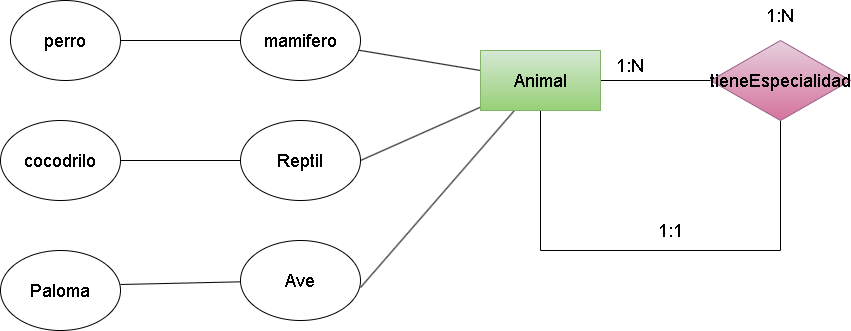

The diagram above was exported from draw.io. Its source (the exported page's mxGraphModel, read from the mxfile embedded in the PNG):
<mxGraphModel dx="2620" dy="1139" grid="1" gridSize="10" guides="1" tooltips="1" connect="1" arrows="1" fold="1" page="1" pageScale="1" pageWidth="850" pageHeight="1100" math="0" shadow="0">
  <root>
    <mxCell id="0" />
    <mxCell id="1" parent="0" />
    <mxCell id="2" style="edgeStyle=none;html=1;entryX=0;entryY=0.5;entryDx=0;entryDy=0;endArrow=none;endFill=0;" edge="1" parent="1" source="3" target="6">
      <mxGeometry relative="1" as="geometry" />
    </mxCell>
    <mxCell id="12" style="edgeStyle=none;html=1;endArrow=none;endFill=0;" edge="1" parent="1" source="3">
      <mxGeometry relative="1" as="geometry">
        <mxPoint x="180" y="490" as="targetPoint" />
      </mxGeometry>
    </mxCell>
    <mxCell id="17" style="edgeStyle=none;html=1;fontSize=18;endArrow=none;endFill=0;" edge="1" parent="1" source="3" target="14">
      <mxGeometry relative="1" as="geometry" />
    </mxCell>
    <mxCell id="18" style="edgeStyle=none;html=1;entryX=1;entryY=0.5;entryDx=0;entryDy=0;fontSize=18;endArrow=none;endFill=0;" edge="1" parent="1" source="3" target="15">
      <mxGeometry relative="1" as="geometry" />
    </mxCell>
    <mxCell id="19" style="edgeStyle=none;html=1;entryX=1;entryY=0.588;entryDx=0;entryDy=0;entryPerimeter=0;fontSize=18;endArrow=none;endFill=0;" edge="1" parent="1" source="3" target="16">
      <mxGeometry relative="1" as="geometry" />
    </mxCell>
    <mxCell id="3" value="&lt;font style=&quot;font-size: 18px;&quot;&gt;Animal&lt;/font&gt;" style="rounded=0;whiteSpace=wrap;html=1;fillColor=#d5e8d4;gradientColor=#97d077;strokeColor=#82b366;" vertex="1" parent="1">
      <mxGeometry x="120" y="290" width="120" height="60" as="geometry" />
    </mxCell>
    <mxCell id="11" style="edgeStyle=none;html=1;endArrow=none;endFill=0;" edge="1" parent="1" source="6">
      <mxGeometry relative="1" as="geometry">
        <mxPoint x="420" y="490" as="targetPoint" />
      </mxGeometry>
    </mxCell>
    <mxCell id="6" value="&lt;span style=&quot;font-size: 18px;&quot;&gt;tieneEspecialidad&lt;/span&gt;" style="rhombus;whiteSpace=wrap;html=1;fillColor=#e6d0de;gradientColor=#d5739d;strokeColor=#996185;" vertex="1" parent="1">
      <mxGeometry x="350" y="280" width="140" height="80" as="geometry" />
    </mxCell>
    <mxCell id="7" value="1:N" style="text;html=1;strokeColor=none;fillColor=none;align=center;verticalAlign=middle;whiteSpace=wrap;rounded=0;fontSize=18;" vertex="1" parent="1">
      <mxGeometry x="240" y="290" width="60" height="30" as="geometry" />
    </mxCell>
    <mxCell id="9" value="1:N" style="text;html=1;strokeColor=none;fillColor=none;align=center;verticalAlign=middle;whiteSpace=wrap;rounded=0;fontSize=18;" vertex="1" parent="1">
      <mxGeometry x="390" y="240" width="60" height="30" as="geometry" />
    </mxCell>
    <mxCell id="10" value="" style="endArrow=none;html=1;" edge="1" parent="1">
      <mxGeometry width="50" height="50" relative="1" as="geometry">
        <mxPoint x="180" y="490" as="sourcePoint" />
        <mxPoint x="420" y="490" as="targetPoint" />
      </mxGeometry>
    </mxCell>
    <mxCell id="13" value="&lt;font style=&quot;font-size: 18px;&quot;&gt;1:1&lt;/font&gt;" style="text;html=1;align=center;verticalAlign=middle;resizable=0;points=[];autosize=1;strokeColor=none;fillColor=none;" vertex="1" parent="1">
      <mxGeometry x="285" y="450" width="50" height="40" as="geometry" />
    </mxCell>
    <mxCell id="22" style="edgeStyle=none;html=1;fontSize=18;endArrow=none;endFill=0;entryX=1;entryY=0.5;entryDx=0;entryDy=0;" edge="1" parent="1" source="14" target="23">
      <mxGeometry relative="1" as="geometry">
        <mxPoint x="-220" y="280" as="targetPoint" />
      </mxGeometry>
    </mxCell>
    <mxCell id="14" value="mamifero" style="ellipse;whiteSpace=wrap;html=1;fontSize=18;" vertex="1" parent="1">
      <mxGeometry x="-120" y="240" width="120" height="80" as="geometry" />
    </mxCell>
    <mxCell id="25" style="edgeStyle=none;html=1;fontSize=18;endArrow=none;endFill=0;" edge="1" parent="1" source="15" target="24">
      <mxGeometry relative="1" as="geometry" />
    </mxCell>
    <mxCell id="15" value="Reptil" style="ellipse;whiteSpace=wrap;html=1;fontSize=18;" vertex="1" parent="1">
      <mxGeometry x="-120" y="360" width="120" height="80" as="geometry" />
    </mxCell>
    <mxCell id="21" style="edgeStyle=none;html=1;entryX=1;entryY=0.425;entryDx=0;entryDy=0;entryPerimeter=0;fontSize=18;endArrow=none;endFill=0;" edge="1" parent="1" source="16" target="20">
      <mxGeometry relative="1" as="geometry" />
    </mxCell>
    <mxCell id="16" value="Ave" style="ellipse;whiteSpace=wrap;html=1;fontSize=18;" vertex="1" parent="1">
      <mxGeometry x="-120" y="480" width="120" height="80" as="geometry" />
    </mxCell>
    <mxCell id="20" value="Paloma" style="ellipse;whiteSpace=wrap;html=1;fontSize=18;" vertex="1" parent="1">
      <mxGeometry x="-360" y="490" width="120" height="80" as="geometry" />
    </mxCell>
    <mxCell id="23" value="perro" style="ellipse;whiteSpace=wrap;html=1;fontSize=18;" vertex="1" parent="1">
      <mxGeometry x="-350" y="240" width="110" height="80" as="geometry" />
    </mxCell>
    <mxCell id="24" value="cocodrilo" style="ellipse;whiteSpace=wrap;html=1;fontSize=18;" vertex="1" parent="1">
      <mxGeometry x="-360" y="360" width="120" height="80" as="geometry" />
    </mxCell>
  </root>
</mxGraphModel>